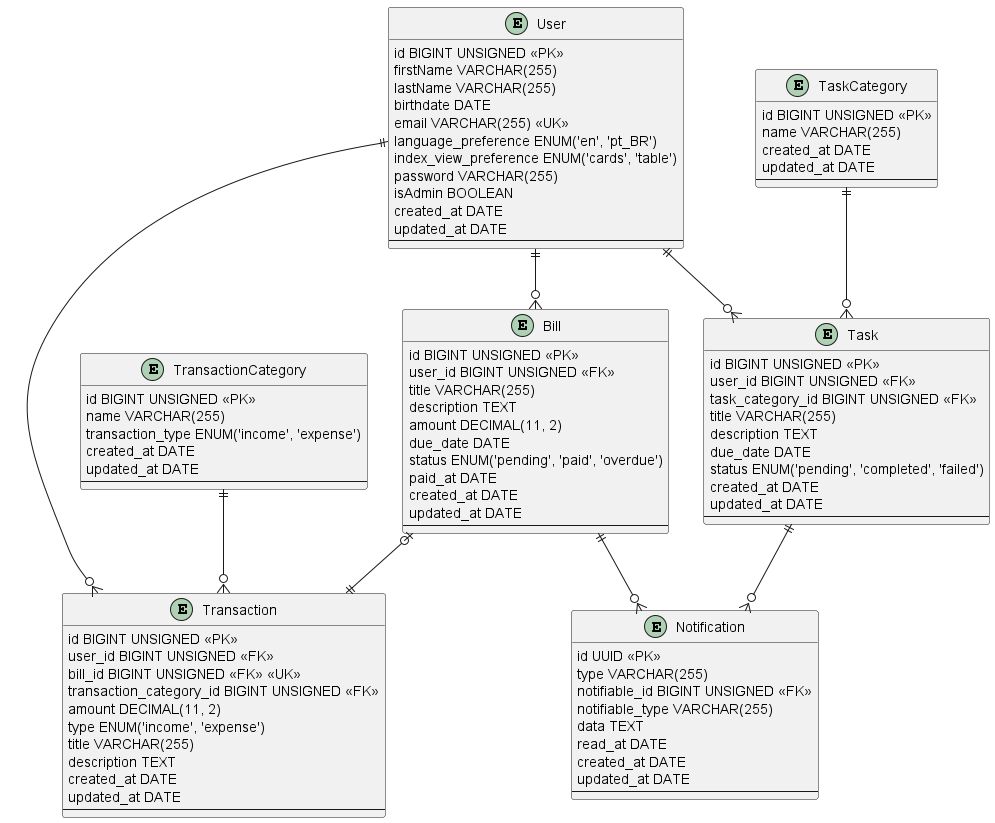

The diagram above was rendered by PlantUML. Its source (embedded in the PNG):
@startuml erd

entity User {
    id BIGINT UNSIGNED <<PK>>
    firstName VARCHAR(255)
    lastName VARCHAR(255)
    birthdate DATE
    email VARCHAR(255) <<UK>>
    language_preference ENUM('en', 'pt_BR')
    index_view_preference ENUM('cards', 'table')
    password VARCHAR(255)
    isAdmin BOOLEAN
    created_at DATE
    updated_at DATE
    --
}

entity Transaction {
    id BIGINT UNSIGNED <<PK>>
    user_id BIGINT UNSIGNED <<FK>>
    bill_id BIGINT UNSIGNED <<FK>> <<UK>>
    transaction_category_id BIGINT UNSIGNED <<FK>>
    amount DECIMAL(11, 2)
    type ENUM('income', 'expense')
    title VARCHAR(255)
    description TEXT
    created_at DATE
    updated_at DATE
    --
}

entity Bill {
    id BIGINT UNSIGNED <<PK>>
    user_id BIGINT UNSIGNED <<FK>>
    title VARCHAR(255)
    description TEXT
    amount DECIMAL(11, 2)
    due_date DATE
    status ENUM('pending', 'paid', 'overdue')
    paid_at DATE
    created_at DATE
    updated_at DATE
    --
}

entity Notification {
    id UUID <<PK>>
    type VARCHAR(255)
    notifiable_id BIGINT UNSIGNED <<FK>>
    notifiable_type VARCHAR(255)
    data TEXT
    read_at DATE
    created_at DATE
    updated_at DATE
    --
}

entity Task {
    id BIGINT UNSIGNED <<PK>>
    user_id BIGINT UNSIGNED <<FK>>
    task_category_id BIGINT UNSIGNED <<FK>>
    title VARCHAR(255)
    description TEXT
    due_date DATE
    status ENUM('pending', 'completed', 'failed')
    created_at DATE
    updated_at DATE
    --
}

entity TransactionCategory {
    id BIGINT UNSIGNED <<PK>>
    name VARCHAR(255)
    transaction_type ENUM('income', 'expense')
    created_at DATE
    updated_at DATE
    --
}

entity TaskCategory {
    id BIGINT UNSIGNED <<PK>>
    name VARCHAR(255)
    created_at DATE
    updated_at DATE
    --
}


User ||--o{ Transaction
User ||--o{ Bill
Bill ||--o{ Notification
Task ||--o{ Notification
User ||--o{ Task
TaskCategory ||--o{ Task
TransactionCategory ||--o{ Transaction
Bill |o--|| Transaction

@enduml